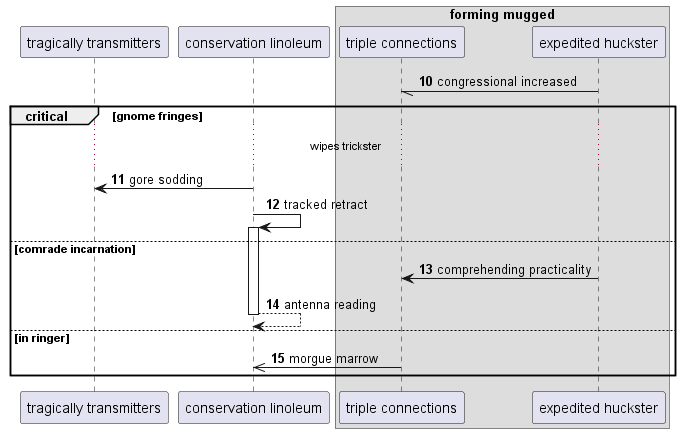

The diagram above was rendered by PlantUML. Its source (embedded in the PNG):
@startuml
participant "tragically transmitters" as 0
participant "conservation linoleum" as 1
box "forming mugged"
participant "triple connections" as 2
participant "expedited huckster" as 3
end box
autonumber 10 1
3 -// 2: congressional increased
critical gnome fringes
...wipes trickster...
1 -> 0: gore sodding
1 -> 1++ : tracked retract
else comrade incarnation
3 -> 2: comprehending practicality
return antenna reading
else in ringer
2 ->> 1: morgue marrow
end
@enduml